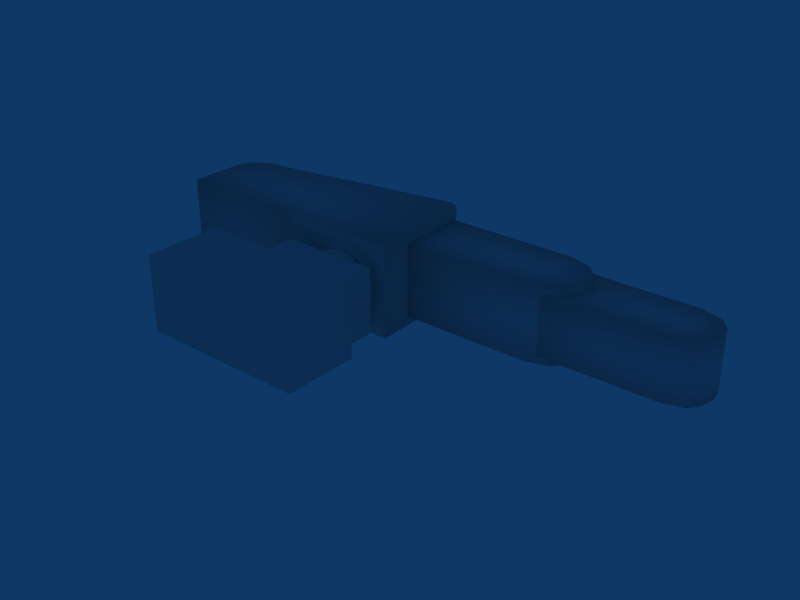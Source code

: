 # Source: robot.blend  (saved by Blender 2.49.2; exported with 4.5.12 LTS)
import bpy
from mathutils import Matrix  # noqa: F401  (used for matrix-valued properties, if any)

bpy.ops.wm.read_factory_settings(use_empty=True)
scene = bpy.context.scene
scene.name = 'Scene'

# ---- collections
col_collection_2 = bpy.data.collections.new('Collection 2'); scene.collection.children.link(col_collection_2)

# ---- world
world_world = bpy.data.worlds.new('World'); scene.world = world_world
world_world.color = (0.05656, 0.2208, 0.4)
world_world.use_sun_shadow = False
world_world.sun_shadow_jitter_overblur = 0.0
world_world.cycles.sampling_method = 'MANUAL'
world_world.cycles.sample_map_resolution = 256

# ---- meshes
me_cube = bpy.data.meshes.new('Cube')
me_cube.from_pydata([(0.6651, -1.329, -0.4115), (0.6651, -2.152, -0.4115), (-1.153, -2.152, -0.4115), (-1.153, -1.329, -0.4115), (0.6651, -1.329, 0.4115), (0.6651, -2.152, 0.4115), (-1.153, -2.152, 0.4115), (-1.153, -1.329, 0.4115), (-0.4857, -1.329, -0.4115), (-0.4857, -1.329, 0.4115), (0.6651, -1.329, -2.322e-08), (-1.153, -1.329, -2.322e-08), (-0.4857, -1.329, -2.322e-08), (0.5541, -1.329, -0.4115), (0.5541, -1.329, 0.4115), (0.6651, -1.329, -0.3482), (0.6651, -1.329, 0.3482), (-0.4857, -1.329, -0.3482), (0.5541, -1.329, -2.322e-08), (-0.4857, -1.329, 0.3482), (0.5541, -1.329, -0.3482), (0.5541, -1.329, 0.3482), (0.5541, -0.9335, 0.3482), (0.5541, -0.9335, 1.312e-07), (0.5541, -0.9335, -0.3482), (-0.4857, -0.9335, 0.3482), (-0.4857, -0.9335, 1.312e-07), (-0.4857, -0.9335, -0.3482)], [], [(1, 5, 6, 2), (8, 1, 2), (3, 8, 2), (9, 6, 5), (9, 7, 6), (10, 5, 1), (11, 2, 6), (7, 11, 6), (11, 3, 2), (8, 13, 1), (13, 0, 1), (4, 14, 5), (14, 9, 5), (0, 15, 1), (15, 10, 1), (10, 16, 5), (16, 4, 5), (15, 0, 13, 20), (10, 15, 20, 18), (16, 10, 18, 21), (4, 16, 21, 14), (17, 3, 11), (12, 17, 11), (17, 8, 3), (19, 11, 7), (9, 19, 7), (19, 12, 11), (21, 18, 23, 22), (18, 20, 24, 23), (12, 19, 25, 26), (17, 12, 26, 27), (22, 23, 26, 25), (23, 24, 27, 26), (9, 14, 19), (14, 21, 19), (19, 21, 22), (19, 22, 25), (8, 17, 13), (13, 17, 20), (17, 27, 20), (20, 27, 24)])
_uv = me_cube.uv_layers.new(name='UVTex')
_uv.uv.foreach_set('vector', [0.25, 0.0007551, 0.4983, 0.0, 0.5, 0.5437, 0.2517, 0.5444, 0.7489, 0.1995, 0.5017, 0.5444, 0.5, 0.0007552, 0.7483, 0.0, 0.7489, 0.1995, 0.5, 0.0007552, 0.9989, 0.345, 0.75, 0.5437, 0.7517, 0.0, 0.9989, 0.345, 0.9983, 0.5444, 0.75, 0.5437, 0.6242, 0.5448, 0.7491, 0.7906, 0.5008, 0.7913, 0.1258, 0.791, 0.0009208, 0.5452, 0.2492, 0.5444, 0.25, 0.7906, 0.1258, 0.791, 0.2492, 0.5444, 0.1258, 0.791, 0.001683, 0.7913, 0.0009208, 0.5452, 0.7489, 0.1995, 0.7499, 0.5105, 0.5017, 0.5444, 0.7499, 0.5105, 0.75, 0.5437, 0.5017, 0.5444, 1.0, 0.000755, 0.9999, 0.03397, 0.7517, 0.0, 0.9999, 0.03397, 0.9989, 0.345, 0.7517, 0.0, 0.5, 0.5452, 0.5191, 0.5451, 0.5008, 0.7913, 0.5191, 0.5451, 0.6242, 0.5448, 0.5008, 0.7913, 0.6242, 0.5448, 0.7292, 0.5445, 0.7491, 0.7906, 0.7292, 0.5445, 0.7483, 0.5444, 0.7491, 0.7906, 0.01909, 0.5437, 0.0, 0.5437, 0.0001028, 0.5105, 0.01919, 0.5105, 0.1242, 0.544, 0.01909, 0.5437, 0.01919, 0.5105, 0.1243, 0.5108, 0.2292, 0.5444, 0.1242, 0.544, 0.1243, 0.5108, 0.2293, 0.5111, 0.2483, 0.5444, 0.2292, 0.5444, 0.2293, 0.5111, 0.2484, 0.5112, 0.02016, 0.1995, 0.001683, 0.0, 0.1258, 0.0003776, 0.1252, 0.1998, 0.02016, 0.1995, 0.1258, 0.0003776, 0.02016, 0.1995, 0.001065, 0.1995, 0.001683, 0.0, 0.2303, 0.2002, 0.1258, 0.0003776, 0.25, 0.0007552, 0.2494, 0.2002, 0.2303, 0.2002, 0.25, 0.0007552, 0.2303, 0.2002, 0.1252, 0.1998, 0.1258, 0.0003776, 0.5006, 1.0, 0.5003, 0.8958, 0.6197, 0.8955, 0.62, 0.9996, 0.5003, 0.8958, 0.5, 0.7917, 0.6194, 0.7913, 0.6197, 0.8955, 0.6294, 0.8955, 0.6297, 0.7913, 0.7491, 0.7917, 0.7488, 0.8958, 0.6291, 0.9996, 0.6294, 0.8955, 0.7488, 0.8958, 0.7484, 1.0, 0.499, 0.8561, 0.394, 0.8557, 0.3949, 0.5447, 0.5, 0.5451, 0.394, 0.8557, 0.2889, 0.8554, 0.2899, 0.5444, 0.3949, 0.5447, 0.2494, 0.2002, 0.2484, 0.5112, 0.2303, 0.2002, 0.2484, 0.5112, 0.2293, 0.5111, 0.2303, 0.2002, 0.8713, 0.8558, 0.8703, 0.5448, 0.9897, 0.5444, 0.8713, 0.8558, 0.9897, 0.5444, 0.9907, 0.8554, 0.001065, 0.1995, 0.02016, 0.1995, 0.0001028, 0.5105, 0.0001028, 0.5105, 0.02016, 0.1995, 0.01919, 0.5105, 0.751, 0.5444, 0.8703, 0.5448, 0.75, 0.8554, 0.75, 0.8554, 0.8703, 0.5448, 0.8694, 0.8558])
me_cube.use_remesh_preserve_volume = False
me_cube.use_remesh_preserve_attributes = False
me_cube.use_mirror_vertex_groups = False
me_cube.update()
me_plane_002 = bpy.data.meshes.new('Plane.002')
me_plane_002.from_pydata([(1.396, 0.3368, -0.8196), (-0.1253, 0.3368, -0.8196), (1.631, 0.2627, -0.8196), (1.732, 0.1415, -0.8196), (1.753, 0.02029, -0.8196), (1.719, -0.1413, -0.8196), (1.638, -0.2558, -0.8196), (1.416, -0.3231, -0.8196), (-0.119, -0.3328, -0.8196), (-0.119, -0.3328, -0.1804), (1.416, -0.3231, -0.1804), (1.638, -0.2558, -0.1804), (1.719, -0.1413, -0.1804), (1.753, 0.02029, -0.1804), (1.732, 0.1415, -0.1804), (1.631, 0.2627, -0.1804), (-0.1253, 0.3368, -0.1804), (1.396, 0.3368, -0.1804)], [], [(0, 7, 8), (0, 8, 1), (5, 6, 7), (4, 5, 7), (3, 4, 7), (2, 3, 7), (0, 2, 7), (1, 8, 9, 16), (8, 7, 10, 9), (7, 6, 11, 10), (6, 5, 12, 11), (5, 4, 13, 12), (4, 3, 14, 13), (3, 2, 15, 14), (2, 0, 17, 15), (0, 1, 16, 17), (9, 10, 17), (16, 9, 17), (10, 11, 12), (10, 12, 13), (10, 13, 14), (10, 14, 15), (10, 15, 17)])
me_plane_002.polygons.foreach_set('use_smooth', [True] * 23)
_uv = me_plane_002.uv_layers.new(name='UVTex')
_uv.uv.foreach_set('vector', [0.5112, 0.6253, 0.261, 0.6345, 0.2556, 0.003423, 0.5112, 0.6253, 0.2556, 0.003423, 0.5094, 0.0, 0.3303, 0.7588, 0.2868, 0.7257, 0.261, 0.6345, 0.3916, 0.7724, 0.3303, 0.7588, 0.261, 0.6345, 0.4376, 0.764, 0.3916, 0.7724, 0.261, 0.6345, 0.4834, 0.7223, 0.4376, 0.764, 0.261, 0.6345, 0.5112, 0.6253, 0.4834, 0.7223, 0.261, 0.6345, 0.5112, 0.9992, 0.512, 0.7239, 0.7543, 0.7247, 0.7536, 1.0, 0.5112, 0.7231, 0.513, 0.09249, 0.7553, 0.09329, 0.7536, 0.7239, 0.513, 0.09249, 0.5132, 0.0, 0.7556, 0.0008063, 0.7553, 0.09329, 0.7543, 0.7245, 0.7903, 0.7244, 0.791, 0.9873, 0.7551, 0.9874, 0.7903, 0.7244, 0.8474, 0.7242, 0.8482, 0.9871, 0.791, 0.9873, 0.8474, 0.7242, 0.894, 0.7241, 0.8947, 0.9869, 0.8482, 0.9871, 0.894, 0.7241, 0.947, 0.7239, 0.9477, 0.9867, 0.8947, 0.9869, 0.7556, 0.7229, 0.7559, 0.6248, 0.9982, 0.6256, 0.998, 0.7237, 0.7559, 0.6248, 0.7576, 0.0, 1.0, 0.0008064, 0.9982, 0.6256, 0.0, 0.769, 0.005439, 0.138, 0.2556, 0.1471, 0.2538, 0.7724, 0.0, 0.769, 0.2556, 0.1471, 0.005439, 0.138, 0.03123, 0.04672, 0.07472, 0.01364, 0.005439, 0.138, 0.07472, 0.01364, 0.136, 0.0, 0.005439, 0.138, 0.136, 0.0, 0.182, 0.008458, 0.005439, 0.138, 0.182, 0.008458, 0.2278, 0.05014, 0.005439, 0.138, 0.2278, 0.05014, 0.2556, 0.1471])
me_plane_002.use_remesh_preserve_volume = False
me_plane_002.use_remesh_preserve_attributes = False
me_plane_002.use_mirror_vertex_groups = False
me_plane_002.update()
me_plane_001 = bpy.data.meshes.new('Plane.001')
me_plane_001.from_pydata([(1.608, 0.3991, -0.3934), (-0.3132, 0.3991, -0.3934), (1.872, 0.3159, -0.3934), (1.986, 0.1797, -0.3934), (2.008, 0.04356, -0.3934), (1.971, -0.138, -0.3934), (1.88, -0.2666, -0.3934), (1.63, -0.3422, -0.3934), (-0.3062, -0.353, -0.3934), (-0.3062, -0.353, 0.4066), (1.63, -0.3422, 0.4066), (1.88, -0.2666, 0.4066), (1.971, -0.138, 0.4066), (2.008, 0.04356, 0.4066), (1.986, 0.1797, 0.4066), (1.872, 0.3159, 0.4066), (-0.3132, 0.3991, 0.4066), (1.608, 0.3991, 0.4066)], [], [(0, 7, 8), (0, 8, 1), (5, 6, 7), (4, 5, 7), (3, 4, 7), (2, 3, 7), (0, 2, 7), (1, 8, 9, 16), (8, 7, 10, 9), (7, 6, 11, 10), (6, 5, 12, 11), (5, 4, 13, 12), (4, 3, 14, 13), (3, 2, 15, 14), (2, 0, 17, 15), (0, 1, 16, 17), (9, 10, 17), (16, 9, 17), (10, 11, 12), (10, 12, 13), (10, 13, 14), (10, 14, 15), (10, 15, 17)])
me_plane_001.polygons.foreach_set('use_smooth', [True] * 23)
_uv = me_plane_001.uv_layers.new(name='UVTex')
_uv.uv.foreach_set('vector', [1.0, 0.642, 0.7631, 0.6503, 0.7578, 0.003125, 1.0, 0.642, 0.7578, 0.003125, 0.9981, 0.0, 0.8287, 0.7639, 0.7876, 0.7337, 0.7631, 0.6503, 0.8868, 0.7763, 0.8287, 0.7639, 0.7631, 0.6503, 0.9303, 0.7686, 0.8868, 0.7763, 0.7631, 0.6503, 0.9737, 0.7305, 0.9303, 0.7686, 0.7631, 0.6503, 1.0, 0.642, 0.9737, 0.7305, 0.7631, 0.6503, 0.5148, 1.0, 0.2745, 0.9992, 0.2752, 0.7318, 0.5156, 0.7326, 0.0, 0.7312, 0.001897, 0.08436, 0.2575, 0.08518, 0.2556, 0.732, 0.001897, 0.08436, 0.002145, 0.0, 0.2578, 0.0008204, 0.2575, 0.08518, 0.0, 0.7326, 0.03402, 0.7325, 0.0348, 0.9999, 0.0007843, 1.0, 0.03402, 0.7325, 0.08815, 0.7323, 0.08894, 0.9997, 0.0348, 0.9999, 0.08815, 0.7323, 0.1322, 0.7322, 0.133, 0.9996, 0.08894, 0.9997, 0.1322, 0.7322, 0.1824, 0.732, 0.1832, 0.9994, 0.133, 0.9996, 0.2599, 0.7318, 0.2597, 0.6423, 0.5153, 0.6415, 0.5156, 0.731, 0.2597, 0.6423, 0.2578, 0.0008203, 0.5134, 0.0, 0.5153, 0.6415, 0.5156, 0.7732, 0.5209, 0.126, 0.7578, 0.1344, 0.7559, 0.7763, 0.5156, 0.7732, 0.7578, 0.1344, 0.5209, 0.126, 0.5454, 0.04266, 0.5865, 0.01245, 0.5209, 0.126, 0.5865, 0.01245, 0.6446, 0.0, 0.5209, 0.126, 0.6446, 0.0, 0.6881, 0.007724, 0.5209, 0.126, 0.6881, 0.007724, 0.7315, 0.04578, 0.5209, 0.126, 0.7315, 0.04578, 0.7578, 0.1344])
me_plane_001.use_remesh_preserve_volume = False
me_plane_001.use_remesh_preserve_attributes = False
me_plane_001.use_mirror_vertex_groups = False
me_plane_001.update()
me_plane = bpy.data.meshes.new('Plane')
me_plane.from_pydata([(0.505, 1.115, 0.507), (0.518, -0.004801, 0.507), (0.4168, 1.249, 0.4834), (-0.1395, 1.364, 0.406), (-1.947, 0.8684, 0.507), (-2.163, 0.6003, 0.507), (-2.157, 0.005847, 0.507), (-2.157, 0.005847, -0.493), (-2.163, 0.6003, -0.493), (-1.947, 0.8684, -0.493), (-0.1395, 1.364, -0.3921), (0.4168, 1.249, -0.4694), (0.518, -0.004801, -0.493), (0.505, 1.115, -0.493), (-0.8193, 0.0005229, -0.493), (-0.8193, 0.0005229, 0.507), (-0.3965, -0.02449, 0.4012), (-0.3965, -0.02449, -0.3872), (0.4034, -0.02768, -0.3872), (0.4034, -0.02768, 0.4012), (0.269, -0.02078, 0.2667), (0.3155, -0.02078, 0.21), (0.3501, -0.02078, 0.1453), (0.3713, -0.02078, 0.07512), (0.3785, -0.02078, 0.002126), (0.3713, -0.02078, -0.07086), (0.3501, -0.02078, -0.1411), (0.3155, -0.02078, -0.2057), (0.269, -0.02078, -0.2624), (0.2123, -0.02078, -0.309), (0.1476, -0.02078, -0.3435), (0.07739, -0.02078, -0.3648), (0.004398, -0.02078, -0.372), (-0.06859, -0.02078, -0.3648), (-0.1388, -0.02078, -0.3435), (-0.2035, -0.02078, -0.309), (-0.2602, -0.02078, -0.2624), (-0.3067, -0.02078, -0.2057), (-0.3413, -0.02078, -0.141), (-0.3625, -0.02078, -0.07086), (-0.3697, -0.02078, 0.002126), (-0.3625, -0.02078, 0.07512), (-0.3413, -0.02078, 0.1453), (-0.3067, -0.02078, 0.21), (-0.2602, -0.02078, 0.2667), (-0.2035, -0.02078, 0.3132), (-0.1388, -0.02078, 0.3478), (-0.06859, -0.02078, 0.3691), (0.004399, -0.02078, 0.3763), (0.07739, -0.02078, 0.3691), (0.1476, -0.02078, 0.3478), (0.2123, -0.02078, 0.3132), (0.269, -0.06497, 0.2667), (0.3155, -0.06497, 0.21), (0.3501, -0.06497, 0.1453), (0.3713, -0.06497, 0.07512), (0.3785, -0.06497, 0.002125), (0.3713, -0.06497, -0.07087), (0.3501, -0.06497, -0.1411), (0.3155, -0.06497, -0.2057), (0.269, -0.06497, -0.2624), (0.2123, -0.06497, -0.309), (0.1476, -0.06497, -0.3435), (0.07739, -0.06497, -0.3648), (0.004399, -0.06497, -0.372), (-0.06859, -0.06497, -0.3648), (-0.1388, -0.06497, -0.3435), (-0.2035, -0.06497, -0.309), (-0.2602, -0.06497, -0.2624), (-0.3067, -0.06497, -0.2057), (-0.3413, -0.06497, -0.1411), (-0.3625, -0.06497, -0.07087), (-0.3697, -0.06497, 0.002125), (-0.3626, -0.06497, 0.07512), (-0.3413, -0.06497, 0.1453), (-0.3067, -0.06497, 0.21), (-0.2602, -0.06497, 0.2667), (-0.2035, -0.06497, 0.3132), (-0.1388, -0.06497, 0.3478), (-0.06859, -0.06497, 0.3691), (0.004396, -0.06497, 0.3763), (0.07739, -0.06497, 0.3691), (0.1476, -0.06497, 0.3478), (0.2123, -0.06497, 0.3132), (0.004399, -0.02078, 0.002126), (0.004399, -0.06497, 0.002126), (-0.005222, -0.225, 0.002126), (-0.005222, -0.04784, 0.002126), (0.1802, -0.225, 0.2796), (0.1225, -0.225, 0.3105), (0.05989, -0.225, 0.3295), (-0.005225, -0.225, 0.3359), (-0.07033, -0.225, 0.3295), (-0.1329, -0.225, 0.3105), (-0.1906, -0.225, 0.2796), (-0.2412, -0.225, 0.2381), (-0.2827, -0.225, 0.1875), (-0.3136, -0.225, 0.1298), (-0.3326, -0.225, 0.06723), (-0.339, -0.225, 0.002125), (-0.3326, -0.225, -0.06299), (-0.3136, -0.225, -0.1256), (-0.2827, -0.225, -0.1833), (-0.2412, -0.225, -0.2339), (-0.1906, -0.225, -0.2754), (-0.1329, -0.225, -0.3062), (-0.07033, -0.225, -0.3252), (-0.005222, -0.225, -0.3316), (0.05989, -0.225, -0.3252), (0.1225, -0.225, -0.3062), (0.1802, -0.225, -0.2754), (0.2308, -0.225, -0.2339), (0.2723, -0.225, -0.1833), (0.3031, -0.225, -0.1256), (0.3221, -0.225, -0.06298), (0.3285, -0.225, 0.002125), (0.3221, -0.225, 0.06724), (0.3031, -0.225, 0.1298), (0.2723, -0.225, 0.1875), (0.2308, -0.225, 0.2381), (0.1802, -0.04784, 0.2796), (0.1225, -0.04784, 0.3105), (0.05989, -0.04784, 0.3295), (-0.005222, -0.04784, 0.3359), (-0.07033, -0.04784, 0.3295), (-0.1329, -0.04784, 0.3105), (-0.1906, -0.04784, 0.2796), (-0.2412, -0.04784, 0.2381), (-0.2827, -0.04784, 0.1875), (-0.3136, -0.04784, 0.1298), (-0.3326, -0.04784, 0.06724), (-0.339, -0.04784, 0.002126), (-0.3326, -0.04784, -0.06298), (-0.3136, -0.04784, -0.1256), (-0.2827, -0.04784, -0.1833), (-0.2412, -0.04784, -0.2339), (-0.1906, -0.04784, -0.2754), (-0.1329, -0.04784, -0.3062), (-0.07033, -0.04784, -0.3252), (-0.005222, -0.04784, -0.3316), (0.05989, -0.04784, -0.3252), (0.1225, -0.04784, -0.3062), (0.1802, -0.04784, -0.2754), (0.2308, -0.04784, -0.2339), (0.2723, -0.04784, -0.1833), (0.3031, -0.04784, -0.1256), (0.3221, -0.04784, -0.06298), (0.3285, -0.04784, 0.002126), (0.3221, -0.04784, 0.06724), (0.3031, -0.04784, 0.1298), (0.2723, -0.04784, 0.1875), (0.2308, -0.04784, 0.2381), (-2.105, 0.7646, 0.507), (-2.163, 0.6003, 0.006968), (-1.947, 0.8684, 0.006968), (-2.105, 0.7646, -0.493), (-2.105, 0.7646, 0.006968), (0.07004, 1.383, 0.4233), (-0.1395, 1.364, 0.006968), (0.4168, 1.249, 0.006968), (0.07004, 1.383, -0.4093), (0.07004, 1.383, 0.006968), (0.2722, 1.342, 0.4621), (0.4168, 1.249, 0.257), (0.4168, 1.249, -0.243), (0.2722, 1.342, -0.4482), (0.2722, 1.342, 0.006968), (0.07004, 1.383, 0.257), (0.07004, 1.383, -0.243), (0.2722, 1.342, 0.257), (0.2722, 1.342, -0.243)], [], [(0, 4, 1), (0, 2, 4), (0, 1, 12, 13), (12, 9, 13), (9, 11, 13), (7, 14, 6), (12, 14, 9), (14, 7, 9), (6, 15, 4), (15, 1, 4), (15, 6, 14), (15, 14, 17, 16), (1, 15, 16, 19), (14, 12, 18, 17), (12, 1, 19, 18), (84, 20, 21), (85, 53, 52), (84, 21, 22), (85, 54, 53), (84, 22, 23), (85, 55, 54), (84, 23, 24), (85, 56, 55), (84, 24, 25), (85, 57, 56), (84, 25, 26), (85, 58, 57), (84, 26, 27), (85, 59, 58), (84, 27, 28), (85, 60, 59), (84, 28, 29), (85, 61, 60), (84, 29, 30), (85, 62, 61), (84, 30, 31), (85, 63, 62), (84, 31, 32), (85, 64, 63), (84, 32, 33), (85, 65, 64), (84, 33, 34), (85, 66, 65), (84, 34, 35), (85, 67, 66), (84, 35, 36), (85, 68, 67), (84, 36, 37), (85, 69, 68), (84, 37, 38), (85, 70, 69), (84, 38, 39), (85, 71, 70), (84, 39, 40), (85, 72, 71), (84, 40, 41), (85, 73, 72), (84, 41, 42), (85, 74, 73), (84, 42, 43), (85, 75, 74), (84, 43, 44), (85, 76, 75), (84, 44, 45), (85, 77, 76), (84, 45, 46), (85, 78, 77), (84, 46, 47), (85, 79, 78), (84, 47, 48), (85, 80, 79), (84, 48, 49), (85, 81, 80), (84, 49, 50), (85, 82, 81), (84, 50, 51), (85, 83, 82), (84, 51, 20), (85, 52, 83), (20, 52, 53, 21), (21, 53, 54, 22), (22, 54, 55, 23), (23, 55, 56, 24), (24, 56, 57, 25), (25, 57, 58, 26), (26, 58, 59, 27), (27, 59, 60, 28), (28, 60, 61, 29), (29, 61, 62, 30), (30, 62, 63, 31), (31, 63, 64, 32), (32, 64, 65, 33), (33, 65, 66, 34), (34, 66, 67, 35), (35, 67, 68, 36), (36, 68, 69, 37), (37, 69, 70, 38), (38, 70, 71, 39), (39, 71, 72, 40), (40, 72, 73, 41), (41, 73, 74, 42), (42, 74, 75, 43), (43, 75, 76, 44), (44, 76, 77, 45), (45, 77, 78, 46), (46, 78, 79, 47), (47, 79, 80, 48), (48, 80, 81, 49), (49, 81, 82, 50), (50, 82, 83, 51), (51, 83, 52, 20), (17, 18, 19), (16, 17, 19), (120, 88, 119, 151), (121, 89, 88, 120), (122, 90, 89, 121), (123, 91, 90, 122), (124, 92, 91, 123), (125, 93, 92, 124), (126, 94, 93, 125), (127, 95, 94, 126), (128, 96, 95, 127), (129, 97, 96, 128), (130, 98, 97, 129), (131, 99, 98, 130), (132, 100, 99, 131), (133, 101, 100, 132), (134, 102, 101, 133), (135, 103, 102, 134), (136, 104, 103, 135), (137, 105, 104, 136), (138, 106, 105, 137), (139, 107, 106, 138), (140, 108, 107, 139), (141, 109, 108, 140), (142, 110, 109, 141), (143, 111, 110, 142), (144, 112, 111, 143), (145, 113, 112, 144), (146, 114, 113, 145), (147, 115, 114, 146), (148, 116, 115, 147), (149, 117, 116, 148), (150, 118, 117, 149), (151, 119, 118, 150), (86, 119, 88), (87, 120, 151), (86, 88, 89), (87, 121, 120), (86, 89, 90), (87, 122, 121), (86, 90, 91), (87, 123, 122), (86, 91, 92), (87, 124, 123), (86, 92, 93), (87, 125, 124), (86, 93, 94), (87, 126, 125), (86, 94, 95), (87, 127, 126), (86, 95, 96), (87, 128, 127), (86, 96, 97), (87, 129, 128), (86, 97, 98), (87, 130, 129), (86, 98, 99), (87, 131, 130), (86, 99, 100), (87, 132, 131), (86, 100, 101), (87, 133, 132), (86, 101, 102), (87, 134, 133), (86, 102, 103), (87, 135, 134), (86, 103, 104), (87, 136, 135), (86, 104, 105), (87, 137, 136), (86, 105, 106), (87, 138, 137), (86, 106, 107), (87, 139, 138), (86, 107, 108), (87, 140, 139), (86, 108, 109), (87, 141, 140), (86, 109, 110), (87, 142, 141), (86, 110, 111), (87, 143, 142), (86, 111, 112), (87, 144, 143), (86, 112, 113), (87, 145, 144), (86, 113, 114), (87, 146, 145), (86, 114, 115), (87, 147, 146), (86, 115, 116), (87, 148, 147), (86, 116, 117), (87, 149, 148), (86, 117, 118), (87, 150, 149), (86, 118, 119), (87, 151, 150), (4, 152, 6), (152, 5, 6), (153, 7, 6), (5, 153, 6), (153, 8, 7), (152, 4, 154, 156), (5, 152, 156, 153), (156, 154, 9, 155), (153, 156, 155, 8), (9, 154, 10), (154, 4, 3), (8, 155, 7), (155, 9, 7), (157, 3, 4), (159, 0, 13), (10, 160, 9), (3, 158, 154), (158, 10, 154), (2, 162, 4), (162, 157, 4), (162, 2, 163, 169), (157, 162, 169, 167), (169, 163, 159, 166), (167, 169, 166, 161), (167, 158, 3), (157, 167, 3), (167, 161, 158), (166, 159, 164, 170), (161, 166, 170, 168), (170, 164, 11, 165), (168, 170, 165, 160), (168, 10, 158), (161, 168, 158), (168, 160, 10), (11, 164, 13), (164, 159, 13), (163, 0, 159), (2, 0, 163), (160, 165, 9), (165, 11, 9)])
me_plane.polygons.foreach_set('use_smooth', [1, 1, 1, 1, 1, 1, 1, 1, 1, 1, 1, 1, 1, 1, 1, 0, 0, 0, 0, 0, 0, 0, 0, 0, 0, 0, 0, 0, 0, 0, 0, 0, 0, 0, 0, 0, 0, 0, 0, 0, 0, 0, 0, 0, 0, 0, 0, 0, 0, 0, 0, 0, 0, 0, 0, 0, 0, 0, 0, 0, 0, 0, 0, 0, 0, 0, 0, 0, 0, 0, 0, 0, 0, 0, 0, 0, 0, 0, 0, 0, 0, 0, 0, 0, 0, 0, 0, 0, 0, 0, 0, 0, 0, 0, 0, 0, 0, 0, 0, 0, 0, 0, 0, 0, 0, 0, 0, 0, 0, 0, 0, 1, 1, 0, 0, 0, 0, 0, 0, 0, 0, 0, 0, 0, 0, 0, 0, 0, 0, 0, 0, 0, 0, 0, 0, 0, 0, 0, 0, 0, 0, 0, 0, 0, 0, 0, 0, 0, 0, 0, 0, 0, 0, 0, 0, 0, 0, 0, 0, 0, 0, 0, 0, 0, 0, 0, 0, 0, 0, 0, 0, 0, 0, 0, 0, 0, 0, 0, 0, 0, 0, 0, 0, 0, 0, 0, 0, 0, 0, 0, 0, 0, 0, 0, 0, 0, 0, 0, 0, 0, 0, 0, 0, 0, 0, 0, 0, 0, 0, 1, 1, 1, 1, 1, 1, 1, 1, 1, 1, 1, 1, 1, 1, 1, 1, 1, 1, 1, 1, 1, 1, 1, 1, 1, 1, 1, 1, 1, 1, 1, 1, 1, 1, 1, 1, 1, 1, 1, 1])
_uv = me_plane.uv_layers.new(name='UVTex')
_uv.uv.foreach_set('vector', [0.05633, 0.6133, 0.109, 0.04959, 0.2902, 0.6168, 0.05633, 0.6133, 0.02819, 0.5929, 0.109, 0.04959, 0.79, 0.6486, 0.7892, 0.9056, 0.5803, 0.9049, 0.581, 0.6479, 0.2902, 0.6168, 0.4713, 0.04959, 0.524, 0.6133, 0.4713, 0.04959, 0.5521, 0.5929, 0.524, 0.6133, 0.582, 0.6157, 0.5812, 0.3082, 0.791, 0.615, 0.2902, 0.6168, 0.2906, 0.3093, 0.4713, 0.04959, 0.2906, 0.3093, 0.2911, 0.001819, 0.4713, 0.04959, 0.2892, 0.001818, 0.2897, 0.3093, 0.109, 0.04959, 0.2897, 0.3093, 0.2902, 0.6168, 0.109, 0.04959, 0.7901, 0.3075, 0.791, 0.615, 0.5812, 0.3082, 0.7901, 0.3075, 0.5812, 0.3082, 0.603, 0.2109, 0.7677, 0.2103, 0.7892, 0.0, 0.7901, 0.3075, 0.7677, 0.2103, 0.7672, 0.02641, 0.5812, 0.3082, 0.5803, 0.0007054, 0.6025, 0.02697, 0.603, 0.2109, 0.5803, 0.0007054, 0.7892, 0.0, 0.7672, 0.02641, 0.6025, 0.02697, 0.3674, 0.8736, 0.4275, 0.819, 0.4359, 0.833, 0.3679, 0.7024, 0.3453, 0.6201, 0.3603, 0.6168, 0.3674, 0.8736, 0.4359, 0.833, 0.4417, 0.8486, 0.3679, 0.7024, 0.3311, 0.6265, 0.3453, 0.6201, 0.3674, 0.8736, 0.4417, 0.8486, 0.4447, 0.8651, 0.3679, 0.7024, 0.3184, 0.6359, 0.3311, 0.6265, 0.3674, 0.8736, 0.4447, 0.8651, 0.4447, 0.882, 0.3679, 0.7024, 0.3075, 0.6478, 0.3184, 0.6359, 0.3674, 0.8736, 0.4447, 0.882, 0.4417, 0.8985, 0.3679, 0.7024, 0.299, 0.6619, 0.3075, 0.6478, 0.3674, 0.8736, 0.4417, 0.8985, 0.4359, 0.9141, 0.3679, 0.7024, 0.2931, 0.6774, 0.299, 0.6619, 0.3674, 0.8736, 0.4359, 0.9141, 0.4274, 0.9282, 0.3679, 0.7024, 0.2902, 0.694, 0.2931, 0.6774, 0.3674, 0.8736, 0.4274, 0.9282, 0.4166, 0.9401, 0.3679, 0.7024, 0.2902, 0.7108, 0.2902, 0.694, 0.3674, 0.8736, 0.4166, 0.9401, 0.404, 0.9495, 0.3679, 0.7024, 0.2931, 0.7274, 0.2902, 0.7108, 0.3674, 0.8736, 0.404, 0.9495, 0.3899, 0.9559, 0.3679, 0.7024, 0.299, 0.743, 0.2931, 0.7274, 0.3674, 0.8736, 0.3899, 0.9559, 0.375, 0.9592, 0.3679, 0.7024, 0.3075, 0.757, 0.299, 0.743, 0.3674, 0.8736, 0.375, 0.9592, 0.3598, 0.9592, 0.3679, 0.7024, 0.3184, 0.7689, 0.3075, 0.757, 0.3674, 0.8736, 0.3598, 0.9592, 0.3448, 0.956, 0.3679, 0.7024, 0.3311, 0.7783, 0.3184, 0.7689, 0.3674, 0.8736, 0.3448, 0.956, 0.3308, 0.9495, 0.3679, 0.7024, 0.3453, 0.7847, 0.3311, 0.7783, 0.3674, 0.8736, 0.3308, 0.9495, 0.3181, 0.9402, 0.3679, 0.7024, 0.3603, 0.788, 0.3453, 0.7847, 0.3674, 0.8736, 0.3181, 0.9402, 0.3074, 0.9282, 0.3679, 0.7024, 0.3756, 0.788, 0.3603, 0.788, 0.3674, 0.8736, 0.3074, 0.9282, 0.2989, 0.9142, 0.3679, 0.7024, 0.3906, 0.7847, 0.3756, 0.788, 0.3674, 0.8736, 0.2989, 0.9142, 0.2931, 0.8987, 0.3679, 0.7024, 0.4048, 0.7783, 0.3906, 0.7847, 0.3674, 0.8736, 0.2931, 0.8987, 0.2902, 0.8821, 0.3679, 0.7024, 0.4175, 0.7689, 0.4048, 0.7783, 0.3674, 0.8736, 0.2902, 0.8821, 0.2902, 0.8653, 0.3679, 0.7024, 0.4284, 0.757, 0.4175, 0.7689, 0.3674, 0.8736, 0.2902, 0.8653, 0.2931, 0.8487, 0.3679, 0.7024, 0.4369, 0.743, 0.4284, 0.757, 0.3674, 0.8736, 0.2931, 0.8487, 0.299, 0.8331, 0.3679, 0.7024, 0.4428, 0.7274, 0.4369, 0.743, 0.3674, 0.8736, 0.299, 0.8331, 0.3074, 0.8191, 0.3679, 0.7024, 0.4457, 0.7108, 0.4428, 0.7274, 0.3674, 0.8736, 0.3074, 0.8191, 0.3182, 0.8072, 0.3679, 0.7024, 0.4457, 0.694, 0.4457, 0.7108, 0.3674, 0.8736, 0.3182, 0.8072, 0.3309, 0.7978, 0.3679, 0.7024, 0.4428, 0.6774, 0.4457, 0.694, 0.3674, 0.8736, 0.3309, 0.7978, 0.3449, 0.7913, 0.3679, 0.7024, 0.4369, 0.6619, 0.4428, 0.6774, 0.3674, 0.8736, 0.3449, 0.7913, 0.3599, 0.788, 0.3679, 0.7024, 0.4284, 0.6478, 0.4369, 0.6619, 0.3674, 0.8736, 0.3599, 0.788, 0.3751, 0.788, 0.3679, 0.7024, 0.4175, 0.6359, 0.4284, 0.6478, 0.3674, 0.8736, 0.3751, 0.788, 0.39, 0.7913, 0.3679, 0.7024, 0.4048, 0.6265, 0.4175, 0.6359, 0.3674, 0.8736, 0.39, 0.7913, 0.4041, 0.7977, 0.3679, 0.7024, 0.3906, 0.6201, 0.4048, 0.6265, 0.3674, 0.8736, 0.4041, 0.7977, 0.4167, 0.8071, 0.3679, 0.7024, 0.3756, 0.6168, 0.3906, 0.6201, 0.3674, 0.8736, 0.4167, 0.8071, 0.4275, 0.819, 0.3679, 0.7024, 0.3603, 0.6168, 0.3756, 0.6168, 0.0923, 0.7385, 0.08309, 0.7385, 0.08233, 0.7255, 0.09154, 0.7254, 0.09154, 0.7254, 0.08233, 0.7255, 0.08176, 0.7106, 0.09096, 0.7106, 0.09096, 0.7106, 0.08176, 0.7106, 0.08138, 0.6944, 0.09059, 0.6944, 0.09059, 0.6944, 0.08138, 0.6944, 0.08122, 0.6777, 0.09043, 0.6776, 0.09043, 0.6776, 0.08122, 0.6777, 0.08129, 0.6609, 0.0905, 0.6608, 0.0905, 0.6608, 0.08129, 0.6609, 0.08157, 0.6447, 0.09078, 0.6447, 0.09078, 0.6447, 0.08157, 0.6447, 0.08207, 0.6299, 0.09127, 0.6298, 0.09127, 0.6298, 0.08207, 0.6299, 0.08275, 0.6168, 0.09196, 0.6168, 0.5694, 0.7385, 0.5602, 0.7385, 0.5599, 0.7255, 0.5691, 0.7255, 0.5691, 0.7255, 0.5599, 0.7255, 0.5597, 0.7106, 0.5689, 0.7106, 0.5689, 0.7106, 0.5597, 0.7106, 0.5595, 0.6945, 0.5688, 0.6945, 0.5688, 0.6945, 0.5595, 0.6945, 0.5595, 0.6777, 0.5687, 0.6777, 0.5687, 0.6777, 0.5595, 0.6777, 0.5596, 0.6609, 0.5688, 0.661, 0.5688, 0.661, 0.5596, 0.6609, 0.5597, 0.6448, 0.5689, 0.6448, 0.5689, 0.6448, 0.5597, 0.6448, 0.56, 0.6299, 0.5692, 0.6299, 0.5692, 0.6299, 0.56, 0.6299, 0.5603, 0.6168, 0.5695, 0.6168, 0.58, 0.7385, 0.5707, 0.7385, 0.5702, 0.7254, 0.5794, 0.7254, 0.5794, 0.7254, 0.5702, 0.7254, 0.5698, 0.7105, 0.579, 0.7106, 0.579, 0.7106, 0.5698, 0.7105, 0.5696, 0.6944, 0.5788, 0.6944, 0.5788, 0.6944, 0.5696, 0.6944, 0.5695, 0.6776, 0.5787, 0.6777, 0.5787, 0.6777, 0.5695, 0.6776, 0.5697, 0.6608, 0.5789, 0.6609, 0.5789, 0.6609, 0.5697, 0.6608, 0.57, 0.6447, 0.5792, 0.6447, 0.5792, 0.6447, 0.57, 0.6447, 0.5705, 0.6298, 0.5797, 0.6299, 0.5797, 0.6299, 0.5705, 0.6298, 0.5711, 0.6168, 0.5803, 0.6168, 0.4835, 0.6168, 0.4927, 0.6168, 0.493, 0.6299, 0.4838, 0.6299, 0.4838, 0.6299, 0.493, 0.6299, 0.4933, 0.6448, 0.484, 0.6448, 0.484, 0.6448, 0.4933, 0.6448, 0.4934, 0.6609, 0.4842, 0.661, 0.4842, 0.661, 0.4934, 0.6609, 0.4935, 0.6777, 0.4843, 0.6777, 0.4843, 0.6777, 0.4935, 0.6777, 0.4935, 0.6945, 0.4842, 0.6945, 0.4842, 0.6945, 0.4935, 0.6945, 0.4933, 0.7106, 0.4841, 0.7106, 0.4841, 0.7106, 0.4933, 0.7106, 0.4931, 0.7255, 0.4839, 0.7255, 0.4839, 0.7255, 0.4931, 0.7255, 0.4928, 0.7385, 0.4835, 0.7385, 0.603, 0.2109, 0.6025, 0.02697, 0.7672, 0.02641, 0.7677, 0.2103, 0.603, 0.2109, 0.7672, 0.02641, 0.03893, 0.7138, 0.07593, 0.7137, 0.07564, 0.7253, 0.03865, 0.7254, 0.03914, 0.7005, 0.07613, 0.7005, 0.07593, 0.7137, 0.03893, 0.7138, 0.03926, 0.6862, 0.07625, 0.6861, 0.07613, 0.7005, 0.03914, 0.7005, 0.0393, 0.6712, 0.07629, 0.6712, 0.07625, 0.6861, 0.03926, 0.6862, 0.03924, 0.6562, 0.07623, 0.6562, 0.07629, 0.6712, 0.0393, 0.6712, 0.0391, 0.6418, 0.07609, 0.6418, 0.07623, 0.6562, 0.03924, 0.6562, 0.03887, 0.6285, 0.07586, 0.6285, 0.07609, 0.6418, 0.0391, 0.6418, 0.03857, 0.6168, 0.07557, 0.6168, 0.07586, 0.6285, 0.03887, 0.6285, 0.1301, 0.6285, 0.09313, 0.6284, 0.09369, 0.6168, 0.1306, 0.6169, 0.1296, 0.6418, 0.0927, 0.6417, 0.09313, 0.6284, 0.1301, 0.6285, 0.1294, 0.6562, 0.09242, 0.6561, 0.0927, 0.6417, 0.1296, 0.6418, 0.1292, 0.6712, 0.0923, 0.6711, 0.09242, 0.6561, 0.1294, 0.6562, 0.1293, 0.6861, 0.09234, 0.686, 0.0923, 0.6711, 0.1292, 0.6712, 0.1295, 0.7005, 0.09254, 0.7004, 0.09234, 0.686, 0.1293, 0.6861, 0.1298, 0.7138, 0.09289, 0.7137, 0.09254, 0.7004, 0.1295, 0.7005, 0.1303, 0.7254, 0.09338, 0.7253, 0.09289, 0.7137, 0.1298, 0.7138, 0.4832, 0.6285, 0.4462, 0.6285, 0.4465, 0.6168, 0.4835, 0.6168, 0.4829, 0.6418, 0.4459, 0.6418, 0.4462, 0.6285, 0.4832, 0.6285, 0.4828, 0.6562, 0.4458, 0.6562, 0.4459, 0.6418, 0.4829, 0.6418, 0.4827, 0.6712, 0.4457, 0.6712, 0.4458, 0.6562, 0.4828, 0.6562, 0.4828, 0.6862, 0.4458, 0.6861, 0.4457, 0.6712, 0.4827, 0.6712, 0.4829, 0.7005, 0.4459, 0.7005, 0.4458, 0.6861, 0.4828, 0.6862, 0.4831, 0.7138, 0.4461, 0.7137, 0.4459, 0.7005, 0.4829, 0.7005, 0.4834, 0.7254, 0.4464, 0.7253, 0.4461, 0.7137, 0.4831, 0.7138, 0.03766, 0.6284, 0.0007511, 0.6286, 0.001361, 0.6169, 0.03827, 0.6168, 0.03722, 0.6417, 0.0003111, 0.6418, 0.0007511, 0.6286, 0.03766, 0.6284, 0.03697, 0.6561, 5.744e-05, 0.6562, 0.0003111, 0.6418, 0.03722, 0.6417, 0.03691, 0.6711, 0.0, 0.6712, 5.744e-05, 0.6562, 0.03697, 0.6561, 0.03705, 0.686, 0.0001409, 0.6862, 0.0, 0.6712, 0.03691, 0.6711, 0.03739, 0.7004, 0.0004748, 0.7006, 0.0001409, 0.6862, 0.03705, 0.686, 0.0379, 0.7137, 0.0009888, 0.7138, 0.0004748, 0.7006, 0.03739, 0.7004, 0.03857, 0.7253, 0.001663, 0.7254, 0.0009888, 0.7138, 0.0379, 0.7137, 0.2, 0.9236, 0.1672, 0.856, 0.1798, 0.8502, 0.8589, 0.6921, 0.9029, 0.6327, 0.9125, 0.6433, 0.2, 0.9236, 0.1798, 0.8502, 0.1932, 0.8473, 0.8589, 0.6921, 0.8916, 0.6244, 0.9029, 0.6327, 0.2, 0.9236, 0.1932, 0.8473, 0.2069, 0.8473, 0.8589, 0.6921, 0.879, 0.6186, 0.8916, 0.6244, 0.2, 0.9236, 0.2069, 0.8473, 0.2203, 0.8502, 0.8589, 0.6921, 0.8657, 0.6157, 0.879, 0.6186, 0.2, 0.9236, 0.2203, 0.8502, 0.2329, 0.856, 0.8589, 0.6921, 0.8521, 0.6157, 0.8657, 0.6157, 0.2, 0.9236, 0.2329, 0.856, 0.2443, 0.8643, 0.8589, 0.6921, 0.8388, 0.6186, 0.8521, 0.6157, 0.2, 0.9236, 0.2443, 0.8643, 0.2539, 0.8749, 0.8589, 0.6921, 0.8263, 0.6244, 0.8388, 0.6186, 0.2, 0.9236, 0.2539, 0.8749, 0.2615, 0.8875, 0.8589, 0.6921, 0.815, 0.6328, 0.8263, 0.6244, 0.2, 0.9236, 0.2615, 0.8875, 0.2668, 0.9014, 0.8589, 0.6921, 0.8054, 0.6434, 0.815, 0.6328, 0.2, 0.9236, 0.2668, 0.9014, 0.2694, 0.9161, 0.8589, 0.6921, 0.7978, 0.6559, 0.8054, 0.6434, 0.2, 0.9236, 0.2694, 0.9161, 0.2694, 0.9312, 0.8589, 0.6921, 0.7926, 0.6698, 0.7978, 0.6559, 0.2, 0.9236, 0.2694, 0.9312, 0.2668, 0.9459, 0.8589, 0.6921, 0.79, 0.6846, 0.7926, 0.6698, 0.2, 0.9236, 0.2668, 0.9459, 0.2615, 0.9598, 0.8589, 0.6921, 0.79, 0.6996, 0.79, 0.6846, 0.2, 0.9236, 0.2615, 0.9598, 0.2539, 0.9723, 0.8589, 0.6921, 0.7926, 0.7144, 0.79, 0.6996, 0.2, 0.9236, 0.2539, 0.9723, 0.2443, 0.983, 0.8589, 0.6921, 0.7978, 0.7283, 0.7926, 0.7144, 0.2, 0.9236, 0.2443, 0.983, 0.2329, 0.9913, 0.8589, 0.6921, 0.8053, 0.7408, 0.7978, 0.7283, 0.2, 0.9236, 0.2329, 0.9913, 0.2203, 0.9971, 0.8589, 0.6921, 0.8149, 0.7514, 0.8053, 0.7408, 0.2, 0.9236, 0.2203, 0.9971, 0.2069, 1.0, 0.8589, 0.6921, 0.8262, 0.7598, 0.8149, 0.7514, 0.2, 0.9236, 0.2069, 1.0, 0.1932, 1.0, 0.8589, 0.6921, 0.8387, 0.7655, 0.8262, 0.7598, 0.2, 0.9236, 0.1932, 1.0, 0.1798, 0.9971, 0.8589, 0.6921, 0.8521, 0.7684, 0.8387, 0.7655, 0.2, 0.9236, 0.1798, 0.9971, 0.1672, 0.9913, 0.8589, 0.6921, 0.8656, 0.7684, 0.8521, 0.7684, 0.2, 0.9236, 0.1672, 0.9913, 0.1558, 0.983, 0.8589, 0.6921, 0.879, 0.7655, 0.8656, 0.7684, 0.2, 0.9236, 0.1558, 0.983, 0.1461, 0.9723, 0.8589, 0.6921, 0.8915, 0.7597, 0.879, 0.7655, 0.2, 0.9236, 0.1461, 0.9723, 0.1385, 0.9598, 0.8589, 0.6921, 0.9028, 0.7513, 0.8915, 0.7597, 0.2, 0.9236, 0.1385, 0.9598, 0.1333, 0.9459, 0.8589, 0.6921, 0.9124, 0.7407, 0.9028, 0.7513, 0.2, 0.9236, 0.1333, 0.9459, 0.1306, 0.9312, 0.8589, 0.6921, 0.92, 0.7282, 0.9124, 0.7407, 0.2, 0.9236, 0.1306, 0.9312, 0.1306, 0.9161, 0.8589, 0.6921, 0.9252, 0.7143, 0.92, 0.7282, 0.2, 0.9236, 0.1306, 0.9161, 0.1333, 0.9014, 0.8589, 0.6921, 0.9278, 0.6995, 0.9252, 0.7143, 0.2, 0.9236, 0.1333, 0.9014, 0.1385, 0.8875, 0.8589, 0.6921, 0.9278, 0.6845, 0.9278, 0.6995, 0.2, 0.9236, 0.1385, 0.8875, 0.1461, 0.8749, 0.8589, 0.6921, 0.9252, 0.6697, 0.9278, 0.6845, 0.2, 0.9236, 0.1461, 0.8749, 0.1558, 0.8643, 0.8589, 0.6921, 0.92, 0.6558, 0.9252, 0.6697, 0.2, 0.9236, 0.1558, 0.8643, 0.1672, 0.856, 0.8589, 0.6921, 0.9125, 0.6433, 0.92, 0.6558, 0.109, 0.04959, 0.1307, 0.01322, 0.2892, 0.001818, 0.1307, 0.01322, 0.1651, 0.0, 0.2892, 0.001818, 0.2548, 0.7322, 0.1306, 0.8467, 0.1313, 0.6168, 0.2552, 0.6172, 0.2548, 0.7322, 0.1313, 0.6168, 0.2548, 0.7322, 0.2545, 0.8471, 0.1306, 0.8467, 0.9999, 0.0, 1.0, 0.03895, 0.8955, 0.03931, 0.8954, 0.0003527, 0.2552, 0.6172, 0.2902, 0.6173, 0.2898, 0.7323, 0.2548, 0.7322, 0.8954, 0.0003527, 0.8955, 0.03931, 0.7911, 0.03966, 0.791, 0.0007054, 0.2548, 0.7322, 0.2898, 0.7323, 0.2895, 0.8473, 0.2545, 0.8471, 0.7911, 0.03966, 0.8955, 0.03931, 0.8133, 0.4656, 0.8955, 0.03931, 1.0, 0.03895, 0.9801, 0.4651, 0.4152, 0.0, 0.4496, 0.01322, 0.2911, 0.001819, 0.4496, 0.01322, 0.4713, 0.04959, 0.2911, 0.001819, 0.0, 0.513, 0.003844, 0.4648, 0.109, 0.04959, 0.6856, 0.616, 0.79, 0.6486, 0.581, 0.6479, 0.5765, 0.4648, 0.5803, 0.513, 0.4713, 0.04959, 0.9801, 0.4651, 0.8967, 0.4654, 0.8955, 0.03931, 0.8967, 0.4654, 0.8133, 0.4656, 0.8955, 0.03931, 0.02819, 0.5929, 0.008742, 0.5596, 0.109, 0.04959, 0.008742, 0.5596, 0.0, 0.513, 0.109, 0.04959, 0.9921, 0.5585, 0.9966, 0.589, 0.9493, 0.5891, 0.9492, 0.5586, 0.9838, 0.5134, 0.9921, 0.5585, 0.9492, 0.5586, 0.9491, 0.5135, 0.9492, 0.5586, 0.9493, 0.5891, 0.8971, 0.5893, 0.897, 0.5588, 0.9491, 0.5135, 0.9492, 0.5586, 0.897, 0.5588, 0.8969, 0.5137, 0.9491, 0.5135, 0.8967, 0.4654, 0.9801, 0.4651, 0.9838, 0.5134, 0.9491, 0.5135, 0.9801, 0.4651, 0.9491, 0.5135, 0.8969, 0.5137, 0.8967, 0.4654, 0.897, 0.5588, 0.8971, 0.5893, 0.8448, 0.5895, 0.8447, 0.559, 0.8969, 0.5137, 0.897, 0.5588, 0.8447, 0.559, 0.8446, 0.5139, 0.8447, 0.559, 0.8448, 0.5895, 0.7975, 0.5897, 0.8019, 0.5591, 0.8446, 0.5139, 0.8447, 0.559, 0.8019, 0.5591, 0.8099, 0.514, 0.8446, 0.5139, 0.8133, 0.4656, 0.8967, 0.4654, 0.8969, 0.5137, 0.8446, 0.5139, 0.8967, 0.4654, 0.8446, 0.5139, 0.8099, 0.514, 0.8133, 0.4656, 0.586, 0.6157, 0.6333, 0.6158, 0.581, 0.6479, 0.6333, 0.6158, 0.6856, 0.616, 0.581, 0.6479, 0.7378, 0.6162, 0.79, 0.6486, 0.6856, 0.616, 0.7851, 0.6164, 0.79, 0.6486, 0.7378, 0.6162, 0.5803, 0.513, 0.5716, 0.5596, 0.4713, 0.04959, 0.5716, 0.5596, 0.5521, 0.5929, 0.4713, 0.04959])
me_plane.use_remesh_preserve_volume = False
me_plane.use_remesh_preserve_attributes = False
me_plane.use_mirror_vertex_groups = False
me_plane.update()

# ---- objects
ob_cube = bpy.data.objects.new('Cube', me_cube)
ob_plane_002 = bpy.data.objects.new('Plane.002', me_plane_002)
ob_plane_001 = bpy.data.objects.new('Plane.001', me_plane_001)
ob_plane = bpy.data.objects.new('Plane', me_plane)

# ---- transforms, parenting, visibility, modifiers, constraints
ob_cube.location = (0.09865, 2.187, 0.02221)
ob_cube.lock_rotations_4d = False
ob_cube.empty_display_type = 'ARROWS'
ob_cube.lineart.crease_threshold = 0.0
ob_plane_002.location = (1.996, 2.187, 0.5263)
ob_plane_002.lock_rotations_4d = False
ob_plane_002.empty_display_type = 'ARROWS'
ob_plane_002.lineart.crease_threshold = 0.0
ob_plane_001.location = (0.4194, 2.166, 0.01971)
ob_plane_001.lock_rotations_4d = False
ob_plane_001.empty_display_type = 'ARROWS'
ob_plane_001.lineart.crease_threshold = 0.0
ob_plane.location = (0.1403, 1.47, 0.01971)
ob_plane.lock_rotations_4d = False
ob_plane.empty_display_type = 'ARROWS'
ob_plane.lineart.crease_threshold = 0.0

# ---- collection membership
col_collection_2.objects.link(ob_cube)
col_collection_2.objects.link(ob_plane_002)
col_collection_2.objects.link(ob_plane_001)
col_collection_2.objects.link(ob_plane)

# ---- scene / render settings (as saved in the file)
scene.frame_start = 1; scene.frame_end = 250; scene.frame_set(1)
scene.render.engine = 'BLENDER_EEVEE_NEXT'
scene.render.image_settings.file_format = 'JPEG'
scene.render.image_settings.color_mode = 'RGB'
scene.render.image_settings.compression = 90
scene.render.resolution_x = 800
scene.render.resolution_y = 600
scene.render.pixel_aspect_x = 100.0
scene.render.pixel_aspect_y = 100.0
scene.render.fps = 25
scene.render.dither_intensity = 0.0
scene.render.use_compositing = False
scene.render.use_sequencer = False
scene.render.bake_margin = 2
scene.render.bake_bias = 0.0
scene.render.use_stamp_time = False
scene.render.use_stamp_date = False
scene.render.use_stamp_frame = False
scene.render.use_stamp_camera = False
scene.render.use_stamp_scene = False
scene.render.use_stamp_filename = False
scene.render.use_stamp_render_time = False
scene.render.stamp_font_size = 0
scene.cycles.use_denoising = False
scene.cycles.samples = 10
scene.cycles.sampling_pattern = 'TABULATED_SOBOL'
scene.cycles.light_sampling_threshold = 0.0
scene.cycles.use_adaptive_sampling = False
scene.cycles.use_light_tree = False
scene.cycles.blur_glossy = 0.0
scene.cycles.volume_bounces = 1
scene.cycles.pixel_filter_type = 'GAUSSIAN'
scene.cycles.sample_clamp_indirect = 0.0
scene.view_settings.view_transform = 'Raw'
bpy.context.view_layer.update()

# ---- added for rendering (the .blend has no active camera): camera
cam_auto = bpy.data.cameras.new('AutoCamera')
cam_auto.lens = 50.0
cam_auto.sensor_width = 36.0
cam_auto.clip_end = 1000.0
ob_auto_camera = bpy.data.objects.new('AutoCamera', cam_auto)
scene.collection.objects.link(ob_auto_camera)
ob_auto_camera.location = (6.87712, -5.7731, 4.83806)
ob_auto_camera.rotation_euler = (1.09748, -7.21219e-08, 0.694738)
scene.camera = ob_auto_camera
bpy.context.view_layer.update()
